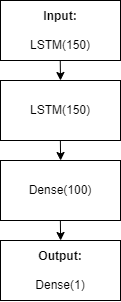

The diagram above was exported from draw.io. Its source (the exported page's mxGraphModel, read from the mxfile embedded in the PNG):
<mxGraphModel dx="1430" dy="763" grid="1" gridSize="10" guides="1" tooltips="1" connect="1" arrows="1" fold="1" page="1" pageScale="1" pageWidth="827" pageHeight="1169" math="0" shadow="0">
  <root>
    <mxCell id="WIyWlLk6GJQsqaUBKTNV-0" />
    <mxCell id="WIyWlLk6GJQsqaUBKTNV-1" parent="WIyWlLk6GJQsqaUBKTNV-0" />
    <mxCell id="8I55o__2S-iOvirwNxLX-0" value="LSTM(150)" style="rounded=0;whiteSpace=wrap;html=1;" vertex="1" parent="WIyWlLk6GJQsqaUBKTNV-1">
      <mxGeometry x="200" y="280" width="120" height="60" as="geometry" />
    </mxCell>
    <mxCell id="8I55o__2S-iOvirwNxLX-1" value="&lt;b&gt;Input:&lt;br&gt;&lt;/b&gt;&lt;br&gt;LSTM(150)" style="rounded=0;whiteSpace=wrap;html=1;" vertex="1" parent="WIyWlLk6GJQsqaUBKTNV-1">
      <mxGeometry x="200" y="200" width="120" height="60" as="geometry" />
    </mxCell>
    <mxCell id="8I55o__2S-iOvirwNxLX-3" value="Dense(100)" style="rounded=0;whiteSpace=wrap;html=1;" vertex="1" parent="WIyWlLk6GJQsqaUBKTNV-1">
      <mxGeometry x="200" y="360" width="120" height="60" as="geometry" />
    </mxCell>
    <mxCell id="8I55o__2S-iOvirwNxLX-4" value="&lt;b&gt;Output:&lt;br&gt;&lt;/b&gt;&lt;br&gt;Dense(1)" style="rounded=0;whiteSpace=wrap;html=1;" vertex="1" parent="WIyWlLk6GJQsqaUBKTNV-1">
      <mxGeometry x="200" y="440" width="120" height="60" as="geometry" />
    </mxCell>
    <mxCell id="8I55o__2S-iOvirwNxLX-5" value="" style="endArrow=classic;html=1;rounded=0;" edge="1" parent="WIyWlLk6GJQsqaUBKTNV-1">
      <mxGeometry width="50" height="50" relative="1" as="geometry">
        <mxPoint x="259.76" y="260" as="sourcePoint" />
        <mxPoint x="260" y="280" as="targetPoint" />
      </mxGeometry>
    </mxCell>
    <mxCell id="8I55o__2S-iOvirwNxLX-6" value="" style="endArrow=classic;html=1;rounded=0;" edge="1" parent="WIyWlLk6GJQsqaUBKTNV-1">
      <mxGeometry width="50" height="50" relative="1" as="geometry">
        <mxPoint x="259.88" y="340" as="sourcePoint" />
        <mxPoint x="260.12" y="360" as="targetPoint" />
      </mxGeometry>
    </mxCell>
    <mxCell id="8I55o__2S-iOvirwNxLX-7" value="" style="endArrow=classic;html=1;rounded=0;" edge="1" parent="WIyWlLk6GJQsqaUBKTNV-1">
      <mxGeometry width="50" height="50" relative="1" as="geometry">
        <mxPoint x="259.88" y="420" as="sourcePoint" />
        <mxPoint x="260.12" y="440" as="targetPoint" />
        <Array as="points" />
      </mxGeometry>
    </mxCell>
  </root>
</mxGraphModel>